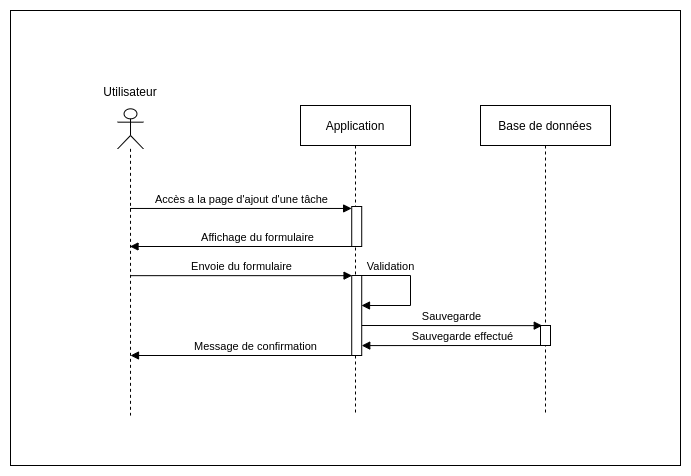

The diagram above was exported from draw.io. Its source (the exported page's mxGraphModel, read from the mxfile embedded in the PNG):
<mxGraphModel dx="1422" dy="809" grid="1" gridSize="10" guides="1" tooltips="1" connect="1" arrows="1" fold="1" page="1" pageScale="1" pageWidth="827" pageHeight="1169" math="0" shadow="0">
  <root>
    <mxCell id="BBewkMo4j8jajaUIs5aQ-0" />
    <mxCell id="BBewkMo4j8jajaUIs5aQ-1" parent="BBewkMo4j8jajaUIs5aQ-0" />
    <mxCell id="BBewkMo4j8jajaUIs5aQ-2" value="" style="html=1;points=[];perimeter=orthogonalPerimeter;rounded=0;shadow=0;glass=0;sketch=0;" parent="BBewkMo4j8jajaUIs5aQ-1" vertex="1">
      <mxGeometry x="145.01" y="194.33333333333334" width="10" height="44.24" as="geometry" />
    </mxCell>
    <mxCell id="BBewkMo4j8jajaUIs5aQ-3" value="" style="rounded=0;whiteSpace=wrap;html=1;" parent="BBewkMo4j8jajaUIs5aQ-1" vertex="1">
      <mxGeometry x="30" y="25" width="670" height="455" as="geometry" />
    </mxCell>
    <mxCell id="BBewkMo4j8jajaUIs5aQ-4" value="Application" style="shape=umlLifeline;perimeter=lifelinePerimeter;whiteSpace=wrap;html=1;container=1;collapsible=0;recursiveResize=0;outlineConnect=0;size=40;" parent="BBewkMo4j8jajaUIs5aQ-1" vertex="1">
      <mxGeometry x="320" y="120" width="110" height="310" as="geometry" />
    </mxCell>
    <mxCell id="BBewkMo4j8jajaUIs5aQ-5" value="" style="html=1;points=[];perimeter=orthogonalPerimeter;rounded=0;shadow=0;glass=0;sketch=0;" parent="BBewkMo4j8jajaUIs5aQ-4" vertex="1">
      <mxGeometry x="51.21999999999997" y="101" width="10" height="40" as="geometry" />
    </mxCell>
    <mxCell id="CdWqyuzCoTvs7cHkBzBi-0" value="" style="html=1;points=[];perimeter=orthogonalPerimeter;rounded=0;shadow=0;glass=0;sketch=0;" parent="BBewkMo4j8jajaUIs5aQ-4" vertex="1">
      <mxGeometry x="51.22" y="170" width="10" height="80" as="geometry" />
    </mxCell>
    <mxCell id="BBewkMo4j8jajaUIs5aQ-6" value="" style="group" parent="BBewkMo4j8jajaUIs5aQ-1" vertex="1" connectable="0">
      <mxGeometry x="130" y="110" width="40" height="320" as="geometry" />
    </mxCell>
    <mxCell id="BBewkMo4j8jajaUIs5aQ-7" value="&lt;p&gt;&lt;br&gt;&lt;/p&gt;" style="shape=umlLifeline;participant=umlActor;perimeter=lifelinePerimeter;whiteSpace=wrap;html=1;container=1;collapsible=0;recursiveResize=0;verticalAlign=top;spacingTop=36;outlineConnect=0;align=center;" parent="BBewkMo4j8jajaUIs5aQ-6" vertex="1">
      <mxGeometry x="7.149999999999977" y="13.333333333333336" width="25.71" height="306.66666666666674" as="geometry" />
    </mxCell>
    <mxCell id="BBewkMo4j8jajaUIs5aQ-10" value="Utilisateur" style="text;html=1;strokeColor=none;fillColor=none;align=center;verticalAlign=middle;whiteSpace=wrap;rounded=0;" parent="BBewkMo4j8jajaUIs5aQ-6" vertex="1">
      <mxGeometry y="-10.322580645161292" width="40" height="13.333333333333336" as="geometry" />
    </mxCell>
    <mxCell id="BBewkMo4j8jajaUIs5aQ-11" value="Base de données" style="shape=umlLifeline;perimeter=lifelinePerimeter;whiteSpace=wrap;html=1;container=1;collapsible=0;recursiveResize=0;outlineConnect=0;" parent="BBewkMo4j8jajaUIs5aQ-1" vertex="1">
      <mxGeometry x="500" y="120" width="130" height="310" as="geometry" />
    </mxCell>
    <mxCell id="BBewkMo4j8jajaUIs5aQ-15" value="Accès a la page d'ajout d'une tâche" style="html=1;verticalAlign=bottom;endArrow=block;entryX=-0.011;entryY=0.049;entryDx=0;entryDy=0;entryPerimeter=0;" parent="BBewkMo4j8jajaUIs5aQ-1" source="BBewkMo4j8jajaUIs5aQ-7" target="BBewkMo4j8jajaUIs5aQ-5" edge="1">
      <mxGeometry relative="1" as="geometry">
        <mxPoint x="155" y="223" as="sourcePoint" />
        <mxPoint x="376.14" y="238.0327272727273" as="targetPoint" />
      </mxGeometry>
    </mxCell>
    <mxCell id="BBewkMo4j8jajaUIs5aQ-16" value="Affichage du formulaire" style="html=1;verticalAlign=bottom;endArrow=block;" parent="BBewkMo4j8jajaUIs5aQ-1" target="BBewkMo4j8jajaUIs5aQ-7" edge="1">
      <mxGeometry x="-0.1296" relative="1" as="geometry">
        <mxPoint x="376.3" y="261" as="sourcePoint" />
        <Array as="points" />
        <mxPoint x="155.01357142857145" y="261" as="targetPoint" />
        <mxPoint as="offset" />
      </mxGeometry>
    </mxCell>
    <mxCell id="CdWqyuzCoTvs7cHkBzBi-3" value="Validation" style="html=1;verticalAlign=bottom;endArrow=block;edgeStyle=orthogonalEdgeStyle;rounded=0;" parent="BBewkMo4j8jajaUIs5aQ-1" edge="1">
      <mxGeometry x="-0.5231" relative="1" as="geometry">
        <mxPoint x="381" y="290" as="sourcePoint" />
        <mxPoint x="381" y="320" as="targetPoint" />
        <Array as="points">
          <mxPoint x="380" y="290" />
          <mxPoint x="430" y="290" />
          <mxPoint x="430" y="320" />
        </Array>
        <mxPoint as="offset" />
      </mxGeometry>
    </mxCell>
    <mxCell id="CdWqyuzCoTvs7cHkBzBi-1" value="Envoie du formulaire" style="html=1;verticalAlign=bottom;endArrow=block;entryX=0.034;entryY=0.002;entryDx=0;entryDy=0;entryPerimeter=0;" parent="BBewkMo4j8jajaUIs5aQ-1" source="BBewkMo4j8jajaUIs5aQ-7" target="CdWqyuzCoTvs7cHkBzBi-0" edge="1">
      <mxGeometry relative="1" as="geometry">
        <mxPoint x="150.31082524271835" y="291.96" as="sourcePoint" />
        <mxPoint x="376.14" y="307.0327272727273" as="targetPoint" />
      </mxGeometry>
    </mxCell>
    <mxCell id="CdWqyuzCoTvs7cHkBzBi-5" value="" style="html=1;points=[];perimeter=orthogonalPerimeter;rounded=0;shadow=0;glass=0;sketch=0;" parent="BBewkMo4j8jajaUIs5aQ-1" vertex="1">
      <mxGeometry x="560" y="340" width="10" height="20" as="geometry" />
    </mxCell>
    <mxCell id="CdWqyuzCoTvs7cHkBzBi-6" value="Sauvegarde" style="html=1;verticalAlign=bottom;endArrow=block;entryX=0.176;entryY=0.007;entryDx=0;entryDy=0;entryPerimeter=0;exitX=1.017;exitY=0.625;exitDx=0;exitDy=0;exitPerimeter=0;" parent="BBewkMo4j8jajaUIs5aQ-1" source="CdWqyuzCoTvs7cHkBzBi-0" target="CdWqyuzCoTvs7cHkBzBi-5" edge="1">
      <mxGeometry relative="1" as="geometry">
        <mxPoint x="380" y="340" as="sourcePoint" />
        <mxPoint x="381.1100000000001" y="232.96000000000004" as="targetPoint" />
      </mxGeometry>
    </mxCell>
    <mxCell id="CdWqyuzCoTvs7cHkBzBi-7" value="Sauvegarde effectué" style="html=1;verticalAlign=bottom;endArrow=block;entryX=1.001;entryY=0.876;entryDx=0;entryDy=0;entryPerimeter=0;" parent="BBewkMo4j8jajaUIs5aQ-1" target="CdWqyuzCoTvs7cHkBzBi-0" edge="1">
      <mxGeometry x="-0.1296" relative="1" as="geometry">
        <mxPoint x="560" y="360" as="sourcePoint" />
        <Array as="points" />
        <mxPoint x="380" y="360" as="targetPoint" />
        <mxPoint as="offset" />
      </mxGeometry>
    </mxCell>
    <mxCell id="-eGcgVnyvER1LQOTEOtN-0" value="Message de confirmation" style="html=1;verticalAlign=bottom;endArrow=block;" parent="BBewkMo4j8jajaUIs5aQ-1" edge="1">
      <mxGeometry x="-0.1296" relative="1" as="geometry">
        <mxPoint x="371.28" y="370" as="sourcePoint" />
        <Array as="points" />
        <mxPoint x="150" y="370" as="targetPoint" />
        <mxPoint as="offset" />
      </mxGeometry>
    </mxCell>
  </root>
</mxGraphModel>